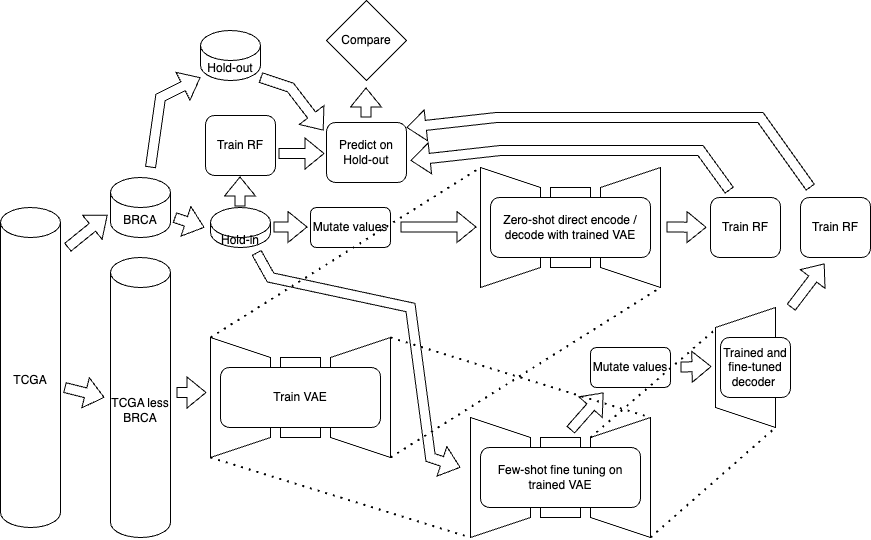

The diagram above was exported from draw.io. Its source (the exported page's mxGraphModel, read from the mxfile embedded in the PNG):
<mxGraphModel dx="961" dy="1645" grid="1" gridSize="10" guides="1" tooltips="1" connect="1" arrows="1" fold="1" page="1" pageScale="1" pageWidth="850" pageHeight="1100" math="0" shadow="0">
  <root>
    <mxCell id="0" />
    <mxCell id="1" parent="0" />
    <mxCell id="K8qbocZIVU_GEjZZt682-1" value="TCGA" style="shape=cylinder3;whiteSpace=wrap;html=1;boundedLbl=1;backgroundOutline=1;size=15;" parent="1" vertex="1">
      <mxGeometry x="40" y="200" width="60" height="320" as="geometry" />
    </mxCell>
    <mxCell id="K8qbocZIVU_GEjZZt682-2" value="TCGA less BRCA" style="shape=cylinder3;whiteSpace=wrap;html=1;boundedLbl=1;backgroundOutline=1;size=15;" parent="1" vertex="1">
      <mxGeometry x="150" y="250" width="60" height="280" as="geometry" />
    </mxCell>
    <mxCell id="K8qbocZIVU_GEjZZt682-3" value="BRCA" style="shape=cylinder3;whiteSpace=wrap;html=1;boundedLbl=1;backgroundOutline=1;size=15;" parent="1" vertex="1">
      <mxGeometry x="150" y="170" width="60" height="60" as="geometry" />
    </mxCell>
    <mxCell id="K8qbocZIVU_GEjZZt682-4" value="Hold-out" style="shape=cylinder3;whiteSpace=wrap;html=1;boundedLbl=1;backgroundOutline=1;size=15;" parent="1" vertex="1">
      <mxGeometry x="240" y="23" width="60" height="50" as="geometry" />
    </mxCell>
    <mxCell id="K8qbocZIVU_GEjZZt682-5" value="Hold-in" style="shape=cylinder3;whiteSpace=wrap;html=1;boundedLbl=1;backgroundOutline=1;size=15;" parent="1" vertex="1">
      <mxGeometry x="250" y="200" width="60" height="40" as="geometry" />
    </mxCell>
    <mxCell id="K8qbocZIVU_GEjZZt682-9" value="" style="group" parent="1" vertex="1" connectable="0">
      <mxGeometry x="250" y="330" width="180" height="120" as="geometry" />
    </mxCell>
    <mxCell id="K8qbocZIVU_GEjZZt682-6" value="" style="shape=trapezoid;perimeter=trapezoidPerimeter;whiteSpace=wrap;html=1;fixedSize=1;rotation=90;" parent="K8qbocZIVU_GEjZZt682-9" vertex="1">
      <mxGeometry x="-30" y="30" width="120" height="60" as="geometry" />
    </mxCell>
    <mxCell id="K8qbocZIVU_GEjZZt682-7" value="" style="shape=trapezoid;perimeter=trapezoidPerimeter;whiteSpace=wrap;html=1;fixedSize=1;rotation=-90;" parent="K8qbocZIVU_GEjZZt682-9" vertex="1">
      <mxGeometry x="90" y="30" width="120" height="60" as="geometry" />
    </mxCell>
    <mxCell id="K8qbocZIVU_GEjZZt682-8" value="" style="rounded=0;whiteSpace=wrap;html=1;" parent="K8qbocZIVU_GEjZZt682-9" vertex="1">
      <mxGeometry x="70" y="20" width="40" height="80" as="geometry" />
    </mxCell>
    <mxCell id="K8qbocZIVU_GEjZZt682-14" value="" style="shape=flexArrow;endArrow=classic;html=1;rounded=0;" parent="K8qbocZIVU_GEjZZt682-9" edge="1">
      <mxGeometry width="50" height="50" relative="1" as="geometry">
        <mxPoint x="-34" y="55" as="sourcePoint" />
        <mxPoint x="-4" y="55" as="targetPoint" />
      </mxGeometry>
    </mxCell>
    <mxCell id="egDS3s4c7E_rEVJMqTg4-17" value="Train VAE" style="rounded=1;whiteSpace=wrap;html=1;" vertex="1" parent="K8qbocZIVU_GEjZZt682-9">
      <mxGeometry x="10" y="30" width="160" height="60" as="geometry" />
    </mxCell>
    <mxCell id="K8qbocZIVU_GEjZZt682-10" value="" style="shape=flexArrow;endArrow=classic;html=1;rounded=0;entryX=0;entryY=0.5;entryDx=0;entryDy=0;entryPerimeter=0;" parent="1" edge="1">
      <mxGeometry width="50" height="50" relative="1" as="geometry">
        <mxPoint x="104" y="380" as="sourcePoint" />
        <mxPoint x="144" y="390" as="targetPoint" />
      </mxGeometry>
    </mxCell>
    <mxCell id="K8qbocZIVU_GEjZZt682-11" value="" style="shape=flexArrow;endArrow=classic;html=1;rounded=0;entryX=0;entryY=0;entryDx=0;entryDy=37.5;entryPerimeter=0;" parent="1" edge="1">
      <mxGeometry width="50" height="50" relative="1" as="geometry">
        <mxPoint x="107" y="240" as="sourcePoint" />
        <mxPoint x="147" y="207.5" as="targetPoint" />
      </mxGeometry>
    </mxCell>
    <mxCell id="K8qbocZIVU_GEjZZt682-12" value="" style="shape=flexArrow;endArrow=classic;html=1;rounded=0;" parent="1" edge="1">
      <mxGeometry width="50" height="50" relative="1" as="geometry">
        <mxPoint x="190" y="160" as="sourcePoint" />
        <mxPoint x="240" y="70" as="targetPoint" />
        <Array as="points">
          <mxPoint x="200" y="90" />
        </Array>
      </mxGeometry>
    </mxCell>
    <mxCell id="K8qbocZIVU_GEjZZt682-13" value="" style="shape=flexArrow;endArrow=classic;html=1;rounded=0;entryX=0;entryY=0.5;entryDx=0;entryDy=0;entryPerimeter=0;" parent="1" edge="1">
      <mxGeometry width="50" height="50" relative="1" as="geometry">
        <mxPoint x="214" y="210" as="sourcePoint" />
        <mxPoint x="244" y="220" as="targetPoint" />
      </mxGeometry>
    </mxCell>
    <mxCell id="K8qbocZIVU_GEjZZt682-15" value="Mutate values" style="rounded=1;whiteSpace=wrap;html=1;" parent="1" vertex="1">
      <mxGeometry x="350" y="200" width="80" height="40" as="geometry" />
    </mxCell>
    <mxCell id="K8qbocZIVU_GEjZZt682-16" value="" style="shape=flexArrow;endArrow=classic;html=1;rounded=0;entryX=0;entryY=0.5;entryDx=0;entryDy=0;entryPerimeter=0;" parent="1" edge="1">
      <mxGeometry width="50" height="50" relative="1" as="geometry">
        <mxPoint x="313" y="219.5" as="sourcePoint" />
        <mxPoint x="347" y="219.5" as="targetPoint" />
      </mxGeometry>
    </mxCell>
    <mxCell id="K8qbocZIVU_GEjZZt682-17" value="" style="endArrow=none;dashed=1;html=1;dashPattern=1 3;strokeWidth=2;rounded=0;exitX=0;exitY=1;exitDx=0;exitDy=0;entryX=0;entryY=1;entryDx=0;entryDy=0;" parent="1" source="K8qbocZIVU_GEjZZt682-6" target="K8qbocZIVU_GEjZZt682-20" edge="1">
      <mxGeometry width="50" height="50" relative="1" as="geometry">
        <mxPoint x="350" y="340" as="sourcePoint" />
        <mxPoint x="530" y="200" as="targetPoint" />
      </mxGeometry>
    </mxCell>
    <mxCell id="K8qbocZIVU_GEjZZt682-18" value="" style="endArrow=none;dashed=1;html=1;dashPattern=1 3;strokeWidth=2;rounded=0;exitX=0;exitY=1;exitDx=0;exitDy=0;entryX=0;entryY=1;entryDx=0;entryDy=0;" parent="1" source="K8qbocZIVU_GEjZZt682-7" target="K8qbocZIVU_GEjZZt682-21" edge="1">
      <mxGeometry width="50" height="50" relative="1" as="geometry">
        <mxPoint x="430" y="330" as="sourcePoint" />
        <mxPoint x="710" y="200" as="targetPoint" />
      </mxGeometry>
    </mxCell>
    <mxCell id="K8qbocZIVU_GEjZZt682-19" value="" style="group" parent="1" vertex="1" connectable="0">
      <mxGeometry x="520" y="160" width="180" height="120" as="geometry" />
    </mxCell>
    <mxCell id="K8qbocZIVU_GEjZZt682-20" value="" style="shape=trapezoid;perimeter=trapezoidPerimeter;whiteSpace=wrap;html=1;fixedSize=1;rotation=90;" parent="K8qbocZIVU_GEjZZt682-19" vertex="1">
      <mxGeometry x="-30" y="30" width="120" height="60" as="geometry" />
    </mxCell>
    <mxCell id="K8qbocZIVU_GEjZZt682-21" value="" style="shape=trapezoid;perimeter=trapezoidPerimeter;whiteSpace=wrap;html=1;fixedSize=1;rotation=-90;" parent="K8qbocZIVU_GEjZZt682-19" vertex="1">
      <mxGeometry x="90" y="30" width="120" height="60" as="geometry" />
    </mxCell>
    <mxCell id="K8qbocZIVU_GEjZZt682-22" value="" style="rounded=0;whiteSpace=wrap;html=1;" parent="K8qbocZIVU_GEjZZt682-19" vertex="1">
      <mxGeometry x="70" y="20" width="40" height="80" as="geometry" />
    </mxCell>
    <mxCell id="egDS3s4c7E_rEVJMqTg4-15" value="Zero-shot direct encode / decode with trained VAE" style="rounded=1;whiteSpace=wrap;html=1;" vertex="1" parent="K8qbocZIVU_GEjZZt682-19">
      <mxGeometry x="10" y="30" width="160" height="60" as="geometry" />
    </mxCell>
    <mxCell id="K8qbocZIVU_GEjZZt682-23" value="" style="shape=flexArrow;endArrow=classic;html=1;rounded=0;" parent="1" edge="1">
      <mxGeometry width="50" height="50" relative="1" as="geometry">
        <mxPoint x="440" y="219.5" as="sourcePoint" />
        <mxPoint x="516" y="219.5" as="targetPoint" />
      </mxGeometry>
    </mxCell>
    <mxCell id="K8qbocZIVU_GEjZZt682-24" value="" style="shape=flexArrow;endArrow=classic;html=1;rounded=0;" parent="1" edge="1">
      <mxGeometry width="50" height="50" relative="1" as="geometry">
        <mxPoint x="706" y="219.5" as="sourcePoint" />
        <mxPoint x="746" y="219.76666666666665" as="targetPoint" />
      </mxGeometry>
    </mxCell>
    <mxCell id="K8qbocZIVU_GEjZZt682-25" value="Train RF" style="rounded=1;whiteSpace=wrap;html=1;" parent="1" vertex="1">
      <mxGeometry x="750" y="190" width="70" height="60" as="geometry" />
    </mxCell>
    <mxCell id="K8qbocZIVU_GEjZZt682-26" value="" style="shape=flexArrow;endArrow=classic;html=1;rounded=0;" parent="1" edge="1">
      <mxGeometry width="50" height="50" relative="1" as="geometry">
        <mxPoint x="769" y="183" as="sourcePoint" />
        <mxPoint x="450" y="153" as="targetPoint" />
        <Array as="points">
          <mxPoint x="740" y="143" />
          <mxPoint x="540" y="143" />
        </Array>
      </mxGeometry>
    </mxCell>
    <mxCell id="K8qbocZIVU_GEjZZt682-27" value="" style="shape=flexArrow;endArrow=classic;html=1;rounded=0;exitX=1;exitY=0.94;exitDx=0;exitDy=0;exitPerimeter=0;" parent="1" edge="1" source="K8qbocZIVU_GEjZZt682-4">
      <mxGeometry width="50" height="50" relative="1" as="geometry">
        <mxPoint x="313" y="84" as="sourcePoint" />
        <mxPoint x="363" y="123" as="targetPoint" />
        <Array as="points">
          <mxPoint x="330" y="80" />
        </Array>
      </mxGeometry>
    </mxCell>
    <mxCell id="K8qbocZIVU_GEjZZt682-28" value="Predict on Hold-out" style="rounded=1;whiteSpace=wrap;html=1;" parent="1" vertex="1">
      <mxGeometry x="366" y="115" width="80" height="60" as="geometry" />
    </mxCell>
    <mxCell id="K8qbocZIVU_GEjZZt682-29" value="Compare" style="rhombus;whiteSpace=wrap;html=1;" parent="1" vertex="1">
      <mxGeometry x="366" y="-7" width="80" height="80" as="geometry" />
    </mxCell>
    <mxCell id="K8qbocZIVU_GEjZZt682-30" value="" style="shape=flexArrow;endArrow=classic;html=1;rounded=0;" parent="1" edge="1">
      <mxGeometry width="50" height="50" relative="1" as="geometry">
        <mxPoint x="405.5" y="110" as="sourcePoint" />
        <mxPoint x="405.5" y="80" as="targetPoint" />
      </mxGeometry>
    </mxCell>
    <mxCell id="egDS3s4c7E_rEVJMqTg4-1" value="" style="shape=flexArrow;endArrow=classic;html=1;rounded=0;" edge="1" parent="1">
      <mxGeometry width="50" height="50" relative="1" as="geometry">
        <mxPoint x="296" y="245" as="sourcePoint" />
        <mxPoint x="500" y="460" as="targetPoint" />
        <Array as="points">
          <mxPoint x="310" y="270" />
          <mxPoint x="450" y="300" />
          <mxPoint x="470" y="450" />
        </Array>
      </mxGeometry>
    </mxCell>
    <mxCell id="egDS3s4c7E_rEVJMqTg4-2" value="" style="group" vertex="1" connectable="0" parent="1">
      <mxGeometry x="510" y="410" width="180" height="120" as="geometry" />
    </mxCell>
    <mxCell id="egDS3s4c7E_rEVJMqTg4-3" value="" style="shape=trapezoid;perimeter=trapezoidPerimeter;whiteSpace=wrap;html=1;fixedSize=1;rotation=90;" vertex="1" parent="egDS3s4c7E_rEVJMqTg4-2">
      <mxGeometry x="-30" y="30" width="120" height="60" as="geometry" />
    </mxCell>
    <mxCell id="egDS3s4c7E_rEVJMqTg4-4" value="" style="shape=trapezoid;perimeter=trapezoidPerimeter;whiteSpace=wrap;html=1;fixedSize=1;rotation=-90;" vertex="1" parent="egDS3s4c7E_rEVJMqTg4-2">
      <mxGeometry x="90" y="30" width="120" height="60" as="geometry" />
    </mxCell>
    <mxCell id="egDS3s4c7E_rEVJMqTg4-5" value="" style="rounded=0;whiteSpace=wrap;html=1;" vertex="1" parent="egDS3s4c7E_rEVJMqTg4-2">
      <mxGeometry x="70" y="20" width="40" height="80" as="geometry" />
    </mxCell>
    <mxCell id="egDS3s4c7E_rEVJMqTg4-16" value="Few-shot fine tuning on trained VAE" style="rounded=1;whiteSpace=wrap;html=1;" vertex="1" parent="egDS3s4c7E_rEVJMqTg4-2">
      <mxGeometry x="10" y="30" width="160" height="60" as="geometry" />
    </mxCell>
    <mxCell id="egDS3s4c7E_rEVJMqTg4-6" value="" style="endArrow=none;dashed=1;html=1;dashPattern=1 3;strokeWidth=2;rounded=0;exitX=1;exitY=1;exitDx=0;exitDy=0;entryX=1;entryY=1;entryDx=0;entryDy=0;" edge="1" parent="1" source="K8qbocZIVU_GEjZZt682-7" target="egDS3s4c7E_rEVJMqTg4-4">
      <mxGeometry width="50" height="50" relative="1" as="geometry">
        <mxPoint x="400" y="350" as="sourcePoint" />
        <mxPoint x="450" y="300" as="targetPoint" />
      </mxGeometry>
    </mxCell>
    <mxCell id="egDS3s4c7E_rEVJMqTg4-7" value="" style="endArrow=none;dashed=1;html=1;dashPattern=1 3;strokeWidth=2;rounded=0;exitX=1;exitY=1;exitDx=0;exitDy=0;entryX=1;entryY=1;entryDx=0;entryDy=0;" edge="1" parent="1">
      <mxGeometry width="50" height="50" relative="1" as="geometry">
        <mxPoint x="250" y="450" as="sourcePoint" />
        <mxPoint x="510" y="530" as="targetPoint" />
      </mxGeometry>
    </mxCell>
    <mxCell id="egDS3s4c7E_rEVJMqTg4-8" value="Mutate values" style="rounded=1;whiteSpace=wrap;html=1;" vertex="1" parent="1">
      <mxGeometry x="630" y="340" width="80" height="40" as="geometry" />
    </mxCell>
    <mxCell id="egDS3s4c7E_rEVJMqTg4-9" value="" style="shape=trapezoid;perimeter=trapezoidPerimeter;whiteSpace=wrap;html=1;fixedSize=1;rotation=-90;" vertex="1" parent="1">
      <mxGeometry x="725" y="330" width="120" height="60" as="geometry" />
    </mxCell>
    <mxCell id="egDS3s4c7E_rEVJMqTg4-10" value="" style="shape=flexArrow;endArrow=classic;html=1;rounded=0;" edge="1" parent="1">
      <mxGeometry width="50" height="50" relative="1" as="geometry">
        <mxPoint x="720" y="359.5" as="sourcePoint" />
        <mxPoint x="751" y="359" as="targetPoint" />
      </mxGeometry>
    </mxCell>
    <mxCell id="egDS3s4c7E_rEVJMqTg4-11" value="" style="shape=flexArrow;endArrow=classic;html=1;rounded=0;" edge="1" parent="1">
      <mxGeometry width="50" height="50" relative="1" as="geometry">
        <mxPoint x="610" y="422.5" as="sourcePoint" />
        <mxPoint x="643" y="385" as="targetPoint" />
      </mxGeometry>
    </mxCell>
    <mxCell id="egDS3s4c7E_rEVJMqTg4-12" value="" style="endArrow=none;dashed=1;html=1;dashPattern=1 3;strokeWidth=2;rounded=0;entryX=0.833;entryY=0.033;entryDx=0;entryDy=0;entryPerimeter=0;" edge="1" parent="1" target="egDS3s4c7E_rEVJMqTg4-9">
      <mxGeometry width="50" height="50" relative="1" as="geometry">
        <mxPoint x="630" y="430" as="sourcePoint" />
        <mxPoint x="680" y="380" as="targetPoint" />
      </mxGeometry>
    </mxCell>
    <mxCell id="egDS3s4c7E_rEVJMqTg4-13" value="" style="endArrow=none;dashed=1;html=1;dashPattern=1 3;strokeWidth=2;rounded=0;entryX=0;entryY=1;entryDx=0;entryDy=0;" edge="1" parent="1" target="egDS3s4c7E_rEVJMqTg4-9">
      <mxGeometry width="50" height="50" relative="1" as="geometry">
        <mxPoint x="690" y="530" as="sourcePoint" />
        <mxPoint x="823.5714285714287" y="417.1428571428571" as="targetPoint" />
      </mxGeometry>
    </mxCell>
    <mxCell id="egDS3s4c7E_rEVJMqTg4-14" value="" style="shape=flexArrow;endArrow=classic;html=1;rounded=0;" edge="1" parent="1">
      <mxGeometry width="50" height="50" relative="1" as="geometry">
        <mxPoint x="830.5" y="300" as="sourcePoint" />
        <mxPoint x="864" y="256" as="targetPoint" />
      </mxGeometry>
    </mxCell>
    <mxCell id="egDS3s4c7E_rEVJMqTg4-18" value="Trained and fine-tuned decoder&amp;nbsp;" style="rounded=1;whiteSpace=wrap;html=1;" vertex="1" parent="1">
      <mxGeometry x="760" y="330" width="70" height="60" as="geometry" />
    </mxCell>
    <mxCell id="egDS3s4c7E_rEVJMqTg4-19" value="Train RF" style="rounded=1;whiteSpace=wrap;html=1;" vertex="1" parent="1">
      <mxGeometry x="840" y="190" width="70" height="60" as="geometry" />
    </mxCell>
    <mxCell id="egDS3s4c7E_rEVJMqTg4-20" value="" style="shape=flexArrow;endArrow=classic;html=1;rounded=0;" edge="1" parent="1">
      <mxGeometry width="50" height="50" relative="1" as="geometry">
        <mxPoint x="850" y="180" as="sourcePoint" />
        <mxPoint x="446" y="120" as="targetPoint" />
        <Array as="points">
          <mxPoint x="800" y="110" />
          <mxPoint x="536" y="110" />
        </Array>
      </mxGeometry>
    </mxCell>
    <mxCell id="egDS3s4c7E_rEVJMqTg4-22" value="Train RF" style="rounded=1;whiteSpace=wrap;html=1;" vertex="1" parent="1">
      <mxGeometry x="245" y="108" width="70" height="60" as="geometry" />
    </mxCell>
    <mxCell id="egDS3s4c7E_rEVJMqTg4-23" value="" style="shape=flexArrow;endArrow=classic;html=1;rounded=0;" edge="1" parent="1">
      <mxGeometry width="50" height="50" relative="1" as="geometry">
        <mxPoint x="279.5" y="199" as="sourcePoint" />
        <mxPoint x="279.5" y="169" as="targetPoint" />
      </mxGeometry>
    </mxCell>
    <mxCell id="egDS3s4c7E_rEVJMqTg4-24" value="" style="shape=flexArrow;endArrow=classic;html=1;rounded=0;entryX=-0.05;entryY=0.65;entryDx=0;entryDy=0;entryPerimeter=0;" edge="1" parent="1">
      <mxGeometry width="50" height="50" relative="1" as="geometry">
        <mxPoint x="318" y="146" as="sourcePoint" />
        <mxPoint x="364" y="146" as="targetPoint" />
      </mxGeometry>
    </mxCell>
  </root>
</mxGraphModel>